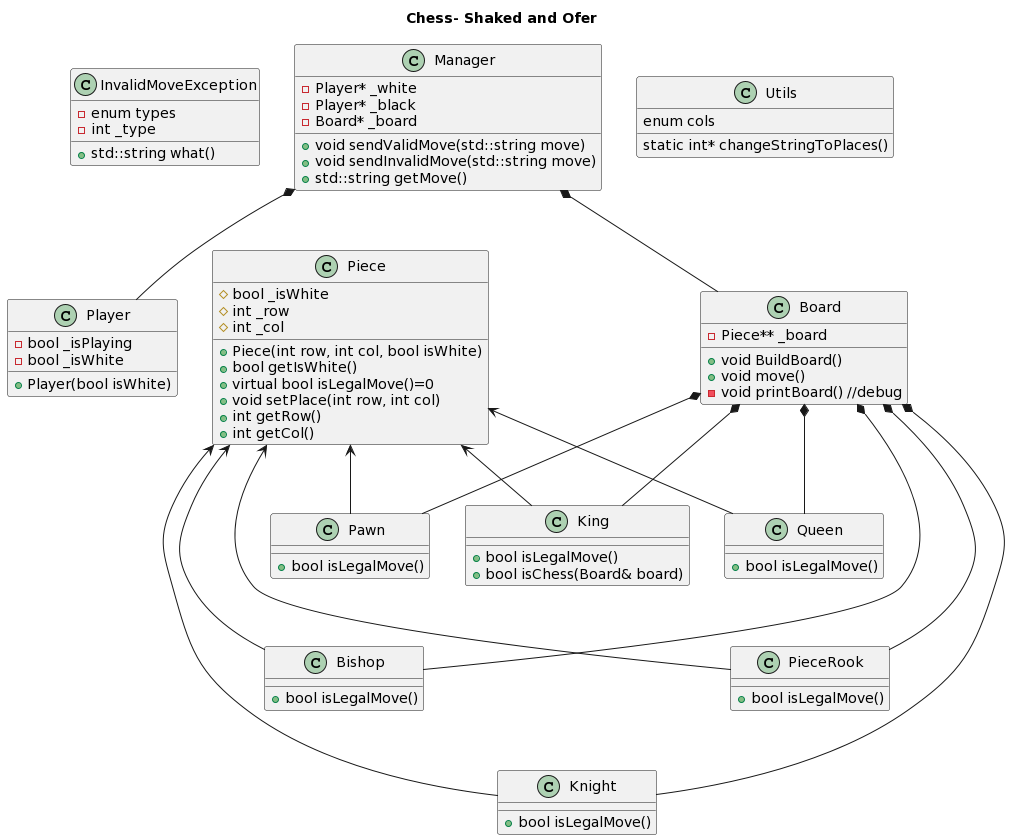

The diagram above was rendered by PlantUML. Its source (embedded in the PNG):
@startuml
title Chess- Shaked and Ofer

class InvalidMoveException
{
  -enum types
  -int _type
  +std::string what()
}
class Board
{
  -Piece** _board
  +void BuildBoard()
  +void move()
  -void printBoard() //debug
}
class Manager
{
  -Player* _white
  -Player* _black
  -Board* _board
  +void sendValidMove(std::string move)
  +void sendInvalidMove(std::string move)
  +std::string getMove()
}
class Utils
{
  enum cols
  static int* changeStringToPlaces()
}
class Player 
{
  -bool _isPlaying
  -bool _isWhite
  +Player(bool isWhite)
}
class Piece
{
  #bool _isWhite
  #int _row
  #int _col
  +Piece(int row, int col, bool isWhite)
  +bool getIsWhite()
  +virtual bool isLegalMove()=0
  +void setPlace(int row, int col)
  +int getRow()
  +int getCol()
}
class King
{
  +bool isLegalMove()
  +bool isChess(Board& board)
}
class Queen
{
  +bool isLegalMove()
}
class Pawn
{
  +bool isLegalMove()
}
class Bishop
{
  +bool isLegalMove()
}
class Knight
{
  +bool isLegalMove()
}
class PieceRook
{
  +bool isLegalMove()
}

Piece<---PieceRook
Piece<--King
Piece<--Queen
Piece<--Pawn
Piece<--Bishop
Piece<--Knight

Board*---PieceRook
Board*--King
Board*--Queen
Board*--Pawn
Board*---Bishop
Board*----Knight

Manager*--Player
Manager*--Board
@enduml